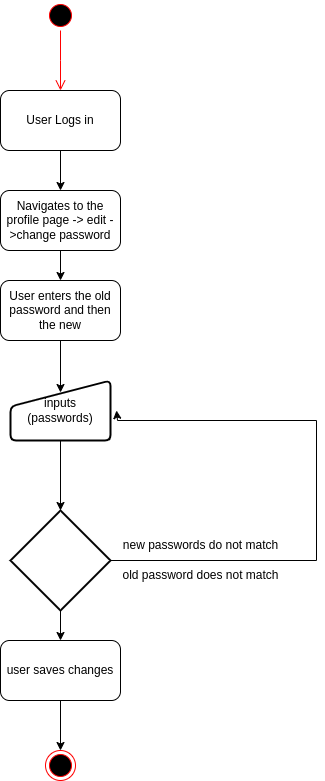

The diagram above was exported from draw.io. Its source (the exported page's mxGraphModel, read from the mxfile embedded in the PNG):
<mxGraphModel dx="806" dy="531" grid="1" gridSize="10" guides="1" tooltips="1" connect="1" arrows="1" fold="1" page="1" pageScale="1" pageWidth="827" pageHeight="1169" math="0" shadow="0">
  <root>
    <mxCell id="WIyWlLk6GJQsqaUBKTNV-0" />
    <mxCell id="WIyWlLk6GJQsqaUBKTNV-1" parent="WIyWlLk6GJQsqaUBKTNV-0" />
    <mxCell id="e4FAhgamhiQrRZ1CCpA8-0" value="" style="ellipse;html=1;shape=startState;fillColor=#000000;strokeColor=#ff0000;" parent="WIyWlLk6GJQsqaUBKTNV-1" vertex="1">
      <mxGeometry x="399" y="40" width="30" height="30" as="geometry" />
    </mxCell>
    <mxCell id="e4FAhgamhiQrRZ1CCpA8-1" value="" style="edgeStyle=orthogonalEdgeStyle;html=1;verticalAlign=bottom;endArrow=open;endSize=8;strokeColor=#ff0000;rounded=0;" parent="WIyWlLk6GJQsqaUBKTNV-1" source="e4FAhgamhiQrRZ1CCpA8-0" edge="1">
      <mxGeometry relative="1" as="geometry">
        <mxPoint x="414" y="130" as="targetPoint" />
      </mxGeometry>
    </mxCell>
    <mxCell id="e4FAhgamhiQrRZ1CCpA8-4" value="" style="edgeStyle=orthogonalEdgeStyle;rounded=0;orthogonalLoop=1;jettySize=auto;html=1;" parent="WIyWlLk6GJQsqaUBKTNV-1" source="e4FAhgamhiQrRZ1CCpA8-2" target="e4FAhgamhiQrRZ1CCpA8-3" edge="1">
      <mxGeometry relative="1" as="geometry" />
    </mxCell>
    <mxCell id="e4FAhgamhiQrRZ1CCpA8-2" value="User Logs in" style="rounded=1;whiteSpace=wrap;html=1;" parent="WIyWlLk6GJQsqaUBKTNV-1" vertex="1">
      <mxGeometry x="354" y="130" width="120" height="60" as="geometry" />
    </mxCell>
    <mxCell id="e4FAhgamhiQrRZ1CCpA8-6" value="" style="edgeStyle=orthogonalEdgeStyle;rounded=0;orthogonalLoop=1;jettySize=auto;html=1;" parent="WIyWlLk6GJQsqaUBKTNV-1" source="e4FAhgamhiQrRZ1CCpA8-3" target="e4FAhgamhiQrRZ1CCpA8-5" edge="1">
      <mxGeometry relative="1" as="geometry" />
    </mxCell>
    <mxCell id="e4FAhgamhiQrRZ1CCpA8-3" value="Navigates to the profile page -&amp;gt; edit -&amp;gt;change password" style="rounded=1;whiteSpace=wrap;html=1;" parent="WIyWlLk6GJQsqaUBKTNV-1" vertex="1">
      <mxGeometry x="354" y="230" width="120" height="60" as="geometry" />
    </mxCell>
    <mxCell id="e4FAhgamhiQrRZ1CCpA8-13" style="edgeStyle=orthogonalEdgeStyle;rounded=0;orthogonalLoop=1;jettySize=auto;html=1;entryX=0.5;entryY=0.2;entryDx=0;entryDy=0;entryPerimeter=0;" parent="WIyWlLk6GJQsqaUBKTNV-1" source="e4FAhgamhiQrRZ1CCpA8-5" target="e4FAhgamhiQrRZ1CCpA8-12" edge="1">
      <mxGeometry relative="1" as="geometry" />
    </mxCell>
    <mxCell id="e4FAhgamhiQrRZ1CCpA8-5" value="User enters the old password and then the new" style="rounded=1;whiteSpace=wrap;html=1;" parent="WIyWlLk6GJQsqaUBKTNV-1" vertex="1">
      <mxGeometry x="354" y="320" width="120" height="60" as="geometry" />
    </mxCell>
    <mxCell id="e4FAhgamhiQrRZ1CCpA8-15" style="edgeStyle=orthogonalEdgeStyle;rounded=0;orthogonalLoop=1;jettySize=auto;html=1;" parent="WIyWlLk6GJQsqaUBKTNV-1" source="e4FAhgamhiQrRZ1CCpA8-7" edge="1">
      <mxGeometry relative="1" as="geometry">
        <mxPoint x="470" y="450" as="targetPoint" />
        <Array as="points">
          <mxPoint x="670" y="600" />
          <mxPoint x="670" y="460" />
          <mxPoint x="471" y="460" />
        </Array>
      </mxGeometry>
    </mxCell>
    <mxCell id="e4FAhgamhiQrRZ1CCpA8-20" value="" style="edgeStyle=orthogonalEdgeStyle;rounded=0;orthogonalLoop=1;jettySize=auto;html=1;" parent="WIyWlLk6GJQsqaUBKTNV-1" source="e4FAhgamhiQrRZ1CCpA8-7" target="e4FAhgamhiQrRZ1CCpA8-19" edge="1">
      <mxGeometry relative="1" as="geometry" />
    </mxCell>
    <mxCell id="e4FAhgamhiQrRZ1CCpA8-7" value="" style="strokeWidth=2;html=1;shape=mxgraph.flowchart.decision;whiteSpace=wrap;" parent="WIyWlLk6GJQsqaUBKTNV-1" vertex="1">
      <mxGeometry x="364" y="550" width="100" height="100" as="geometry" />
    </mxCell>
    <mxCell id="e4FAhgamhiQrRZ1CCpA8-10" value="old password does not match" style="text;html=1;align=center;verticalAlign=middle;resizable=0;points=[];autosize=1;strokeColor=none;fillColor=none;" parent="WIyWlLk6GJQsqaUBKTNV-1" vertex="1">
      <mxGeometry x="464" y="600" width="180" height="30" as="geometry" />
    </mxCell>
    <mxCell id="e4FAhgamhiQrRZ1CCpA8-17" style="edgeStyle=orthogonalEdgeStyle;rounded=0;orthogonalLoop=1;jettySize=auto;html=1;entryX=0.5;entryY=0;entryDx=0;entryDy=0;entryPerimeter=0;" parent="WIyWlLk6GJQsqaUBKTNV-1" source="e4FAhgamhiQrRZ1CCpA8-12" target="e4FAhgamhiQrRZ1CCpA8-7" edge="1">
      <mxGeometry relative="1" as="geometry" />
    </mxCell>
    <mxCell id="e4FAhgamhiQrRZ1CCpA8-12" value="inputs&lt;br&gt;(passwords)" style="html=1;strokeWidth=2;shape=manualInput;whiteSpace=wrap;rounded=1;size=26;arcSize=11;" parent="WIyWlLk6GJQsqaUBKTNV-1" vertex="1">
      <mxGeometry x="364" y="420" width="100" height="60" as="geometry" />
    </mxCell>
    <mxCell id="e4FAhgamhiQrRZ1CCpA8-11" value="new passwords do not match" style="text;html=1;align=center;verticalAlign=middle;resizable=0;points=[];autosize=1;strokeColor=none;fillColor=none;" parent="WIyWlLk6GJQsqaUBKTNV-1" vertex="1">
      <mxGeometry x="464" y="570" width="180" height="30" as="geometry" />
    </mxCell>
    <mxCell id="e4FAhgamhiQrRZ1CCpA8-22" style="edgeStyle=orthogonalEdgeStyle;rounded=0;orthogonalLoop=1;jettySize=auto;html=1;entryX=0.5;entryY=0;entryDx=0;entryDy=0;" parent="WIyWlLk6GJQsqaUBKTNV-1" source="e4FAhgamhiQrRZ1CCpA8-19" target="e4FAhgamhiQrRZ1CCpA8-21" edge="1">
      <mxGeometry relative="1" as="geometry" />
    </mxCell>
    <mxCell id="e4FAhgamhiQrRZ1CCpA8-19" value="user saves changes" style="rounded=1;whiteSpace=wrap;html=1;" parent="WIyWlLk6GJQsqaUBKTNV-1" vertex="1">
      <mxGeometry x="354" y="680" width="120" height="60" as="geometry" />
    </mxCell>
    <mxCell id="e4FAhgamhiQrRZ1CCpA8-21" value="" style="ellipse;html=1;shape=endState;fillColor=#000000;strokeColor=#ff0000;" parent="WIyWlLk6GJQsqaUBKTNV-1" vertex="1">
      <mxGeometry x="399" y="790" width="30" height="30" as="geometry" />
    </mxCell>
  </root>
</mxGraphModel>